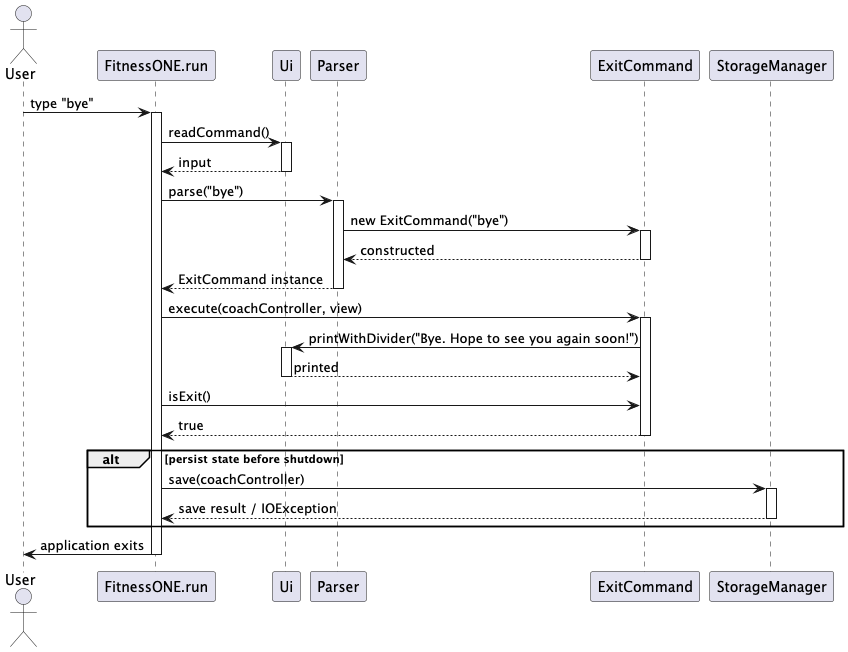

The diagram above was rendered by PlantUML. Its source (embedded in the PNG):
@startuml
actor User
participant FitnessONE as "FitnessONE.run"
participant Ui as "Ui"
participant Parser as "Parser"
participant ExitCmd as "ExitCommand"
participant Storage as "StorageManager"

User -> FitnessONE : type "bye"
activate FitnessONE

FitnessONE -> Ui : readCommand()
activate Ui
Ui --> FitnessONE : input
deactivate Ui

FitnessONE -> Parser : parse("bye")
activate Parser
' Parser constructs the command so the activation bar is attached to the command header
Parser -> ExitCmd ++ : new ExitCommand("bye")
ExitCmd --> Parser -- : constructed
Parser --> FitnessONE : ExitCommand instance
deactivate Parser

FitnessONE -> ExitCmd : execute(coachController, view)
activate ExitCmd

ExitCmd -> Ui : printWithDivider("Bye. Hope to see you again soon!")
activate Ui
Ui --> ExitCmd : printed
deactivate Ui

FitnessONE -> ExitCmd : isExit()
ExitCmd --> FitnessONE : true

deactivate ExitCmd

alt persist state before shutdown
    FitnessONE -> Storage : save(coachController)
    activate Storage
    Storage --> FitnessONE : save result / IOException
    deactivate Storage
end

FitnessONE -> User : application exits
deactivate FitnessONE
@enduml